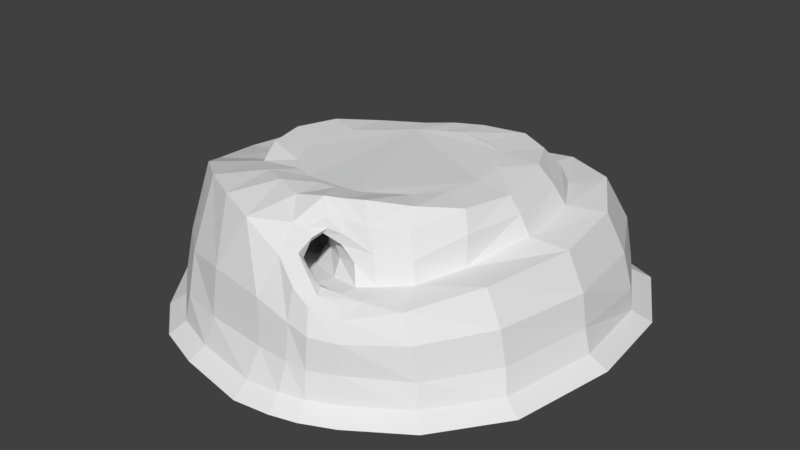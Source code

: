 # Source: Rock21.blend  (saved by Blender 2.79.0; exported with 4.5.12 LTS)
import bpy
from mathutils import Matrix  # noqa: F401  (used for matrix-valued properties, if any)

bpy.ops.wm.read_factory_settings(use_empty=True)
scene = bpy.context.scene
scene.name = 'Scene'

# ---- collections
col_collection_1 = bpy.data.collections.new('Collection 1'); scene.collection.children.link(col_collection_1)

# ---- world
world_world = bpy.data.worlds.new('World'); scene.world = world_world
world_world.color = (0.05088, 0.05088, 0.05088)
world_world.use_sun_shadow = False
world_world.sun_shadow_jitter_overblur = 0.0
world_world.cycles.sampling_method = 'MANUAL'

# ---- meshes
me_cylinder = bpy.data.meshes.new('Cylinder')
me_cylinder.from_pydata([(1.853, 15.55, -0.2253), (1.291, 13.33, 7.547), (7.641, 16.42, -0.4197), (6.024, 14.61, 7.547), (12.13, 14.68, -0.5273), (10.31, 12.51, 7.767), (15.27, 9.048, -0.5081), (13.22, 7.716, 7.542), (16.14, 1.52, -0.225), (13.89, 1.509, 7.214), (14.51, -6.177, -0.3787), (12.05, -5.406, 6.756), (10.88, -11.13, -0.3845), (8.807, -10.19, 5.765), (6.784, -13.86, -0.3817), (6.185, -13.02, 5.517), (-0.1258, -15.83, -0.346), (0.9648, -13.23, 8.501), (-5.316, -14.94, -0.1861), (-4.709, -12.42, 10.97), (-11.97, -10.97, -0.2299), (-10.22, -9.168, 10.64), (-15.05, -6.72, -0.186), (-12.79, -5.924, 9.126), (-16.48, -1.434, -0.2412), (-14.52, -0.9312, 8.04), (-15.52, 4.531, -0.2392), (-13.72, 3.732, 7.951), (-11.43, 9.476, -0.2285), (-9.733, 7.846, 7.595), (-5.906, 12.72, -0.2466), (-5.468, 10.67, 7.57), (1.463, 10.74, 7.476), (5.509, 11.57, 7.925), (8.609, 9.816, 7.791), (10.64, 6.139, 7.897), (10.99, 1.006, 7.514), (9.371, -4.112, 6.654), (7.462, -7.327, 7.875), (5.391, -8.927, 8.29), (1.337, -9.224, 11.46), (-3.41, -8.576, 11.05), (-7.765, -6.021, 10.31), (-9.857, -3.934, 9.204), (-10.89, -0.7734, 8.598), (-10.24, 3.07, 8.327), (-7.886, 6.515, 7.914), (-4.263, 8.614, 7.854), (1.225, 8.953, 10.79), (4.853, 9.272, 10.96), (7.555, 7.734, 10.99), (8.983, 4.828, 11.08), (9.545, 0.5377, 10.45), (8.631, -3.346, 10.57), (6.33, -5.922, 10.99), (4.053, -8.167, 11.58), (-8.878, -3.795, 10.84), (-9.572, -0.6304, 10.86), (-8.497, 2.591, 10.79), (-6.195, 5.281, 10.43), (-3.211, 7.135, 10.41), (2.605, 15.18, 1.886), (7.488, 16.13, 1.432), (12.1, 14.25, 1.153), (15.23, 8.67, 1.502), (15.53, 1.784, 1.511), (13.96, -5.616, 1.445), (10.59, -10.65, 1.402), (6.517, -13.53, 1.656), (0.3291, -14.89, 2.053), (-4.837, -14.35, 2.103), (-11.54, -11.05, 1.841), (-14.5, -6.52, 1.905), (-16.34, -1.2, 1.82), (-15.38, 4.439, 1.903), (-11.18, 9.324, 1.745), (-6.57, 11.91, 1.737), (1.029, 6.63, 10.87), (3.369, 6.485, 10.83), (5.424, 5.506, 10.85), (6.584, 3.103, 10.76), (6.895, 0.3791, 10.69), (6.431, -2.306, 10.77), (4.799, -4.498, 10.86), (3.069, -6.103, 11.0), (0.4744, -7.168, 11.06), (-2.591, -6.529, 10.77), (-5.43, -4.853, 10.66), (-6.464, -2.963, 10.74), (-6.709, -0.5517, 10.75), (-6.078, 1.735, 10.74), (-4.434, 3.971, 10.62), (-2.446, 5.276, 10.63), (-8.921, -13.61, -0.2464), (-7.354, -11.22, 11.16), (-5.518, -7.648, 10.83), (-8.384, -13.47, 2.126), (-4.184, -5.893, 10.7), (-2.017, -13.19, 10.35), (-1.02, -9.46, 10.95), (-1.016, -7.194, 10.98), (1.626, 14.32, 4.325), (6.826, 15.72, 4.262), (11.65, 13.93, 4.219), (14.51, 8.467, 4.337), (15.14, 1.745, 4.224), (13.42, -5.657, 4.159), (10.04, -10.73, 3.974), (6.418, -13.6, 4.051), (0.01056, -14.55, 5.599), (-4.485, -14.05, 5.949), (-11.16, -10.48, 5.293), (-14.17, -6.361, 4.794), (-15.99, -1.115, 4.352), (-14.86, 4.181, 4.503), (-10.69, 8.592, 4.263), (-5.615, 11.7, 4.228), (-8.195, -12.82, 5.504), (2.657, -15.58, -0.2495), (2.816, -13.93, 7.114), (2.333, -10.05, 9.683), (2.846, -14.92, 1.948), (2.86, -14.62, 4.791), (6.249, -11.28, 6.126), (2.027, -12.52, 8.734), (4.251, -14.07, 6.252), (4.583, -15.03, -0.2732), (4.373, -14.67, 1.772), (4.576, -14.61, 4.369), (3.937, -12.51, 6.962), (7.817, -7.681, 6.264), (1.982, -11.14, 9.32), (6.023, -9.427, 6.281), (4.278, -13.23, 6.74), (0.4422, -11.41, 10.04), (3.308, -13.03, 7.802), (3.422, -9.493, 9.291), (1.875, -6.739, 11.05), (2.591, -8.712, 11.46), (2.232, -8.832, 6.945), (0.5431, -9.571, 9.221), (1.917, -10.96, 5.844), (0.3595, -11.72, 8.158), (1.038, -11.91, 6.765), (0.2693, -10.62, 8.946), (2.493, -9.735, 5.884), (1.442, -8.644, 8.316), (1.819, -11.86, 8.076), (1.547, -11.16, 8.723), (3.114, -9.587, 8.553), (4.2, -9.539, 7.515), (3.27, -12.24, 6.822), (4.655, -11.4, 6.093), (1.963, -10.09, 9.215), (4.889, -10.22, 6.228), (0.03622, -7.38, 6.386), (-1.259, -7.639, 8.351), (-1.487, -9.398, 5.29), (-2.614, -9.722, 7.493), (-2.448, -10.12, 6.092), (-2.25, -8.681, 8.548), (-0.526, -8.306, 5.289), (-0.5345, -7.008, 7.585), (-1.949, -5.597, 5.305), (-2.903, -5.675, 7.777), (-4.09, -6.39, 4.275), (-4.79, -6.475, 6.806), (-4.85, -6.623, 5.41), (-4.336, -5.977, 7.691), (-2.575, -5.925, 4.349), (-2.029, -5.263, 6.781), (-2.137, -3.466, 4.196), (-3.018, -3.012, 6.707), (-4.411, -3.614, 3.362), (-5.259, -2.918, 6.021), (-5.403, -3.253, 4.507), (-4.237, -2.857, 6.817), (-3.093, -3.661, 3.065), (-2.194, -3.283, 5.637), (0.4642, -0.2666, 2.763), (-0.2455, 0.8283, 5.109), (-2.016, 0.6038, 2.164), (-2.439, 1.996, 4.768), (-2.891, 1.72, 3.107), (-1.436, 1.515, 5.268), (-0.7878, 0.02995, 1.831), (0.453, 0.1437, 3.992), (1.503, 3.69, 2.105), (0.7183, 3.888, 4.585), (-0.8799, 3.711, 1.459), (-1.779, 4.069, 4.017), (-2.05, 4.051, 2.615), (-0.5337, 4.137, 4.717), (0.3933, 3.826, 1.302), (1.458, 3.75, 3.354), (-2.486, -1.886, 2.651), (-3.58, -1.117, 2.764), (-1.266, -2.018, 4.642), (-1.401, -2.046, 3.429), (-2.016, -1.457, 5.783), (-4.261, -0.2082, 5.391), (-3.033, -0.4515, 5.76), (-4.199, -0.5694, 3.977), (1.017, 8.358, 3.001), (-0.3276, 7.834, 0.9303), (-1.067, 7.729, 4.225), (-2.349, 6.962, 2.334), (-2.053, 7.212, 3.592), (-1.438, 7.222, 1.186), (0.4197, 8.277, 4.113), (0.892, 8.229, 1.688), (-4.339, 12.1, 3.568), (-4.704, 12.25, 1.82), (-1.874, 12.94, 4.141), (0.2838, 14.08, 0.3517), (-0.04534, 13.87, 3.558), (1.057, 14.14, 1.831), (-4.024, 12.54, 0.3274), (-1.87, 13.37, -0.03994), (-2.08, 14.43, -0.6221), (-2.388, 12.17, 7.732), (-1.582, 9.68, 7.748), (-1.089, 8.258, 10.62), (0.08473, 12.5, 0.7516), (-0.5924, 6.016, 10.71), (-2.044, 12.93, 4.85), (5.466, -12.59, 6.191), (-3.101, 11.27, 0.7849), (0.5131, 12.71, 2.185), (-3.816, 11.0, 2.017), (-0.1075, 12.2, 3.538), (-3.371, 11.07, 3.344), (-1.395, 12.0, 0.4542), (-1.769, 11.65, 3.824), (10.28, 0.8063, 9.106), (-10.42, -0.6744, 9.714), (9.193, -3.757, 8.941), (-9.531, 2.922, 9.566), (6.769, -6.86, 9.607), (-7.032, 6.012, 9.168), (4.645, -8.688, 10.04), (-3.766, 8.134, 9.048), (-9.855, -3.498, 10.01), (1.352, 9.829, 9.113), (5.275, 10.62, 9.449), (9.801, 5.609, 9.558), (8.332, 9.082, 9.248), (2.157, -9.995, 10.41), (1.403, -11.02, 9.784), (3.01, -9.275, 10.29), (-1.145, 9.242, 9.124), (2.019, 17.04, -1.217), (8.319, 17.99, -1.429), (13.2, 16.1, -1.546), (16.63, 9.968, -1.525), (17.57, 1.773, -1.217), (15.8, -6.604, -1.384), (11.84, -11.99, -1.39), (7.386, -14.97, -1.387), (-0.1353, -17.11, -1.349), (-5.785, -16.14, -1.174), (-13.02, -11.82, -1.222), (-16.39, -7.196, -1.174), (-17.94, -1.442, -1.234), (-16.9, 5.051, -1.232), (-12.44, 10.43, -1.221), (-6.428, 13.97, -1.24), (-9.709, -14.69, -1.24), (2.893, -16.84, -1.243), (4.99, -16.24, -1.269), (-2.262, 15.82, -1.649)], [], [(101, 1, 3, 102), (102, 3, 5, 103), (103, 5, 7, 104), (104, 7, 9, 105), (105, 9, 11, 106), (106, 11, 13, 107), (107, 13, 15, 108), (122, 119, 17, 109), (98, 19, 110), (117, 94, 21, 111), (111, 21, 23, 112), (112, 23, 25, 113), (113, 25, 27, 114), (114, 27, 29, 115), (3, 33, 34, 5), (115, 29, 31, 116), (225, 220, 1, 101), (250, 243, 32, 221), (132, 130, 38, 39), (23, 43, 44, 25), (9, 36, 37, 11), (19, 41, 95, 94), (29, 46, 47, 31), (5, 34, 35, 7), (135, 133, 129, 124), (1, 32, 33, 3), (1, 220, 221, 32), (38, 130, 37), (130, 11, 37), (125, 15, 226, 133), (27, 45, 46, 29), (134, 40, 99), (134, 99, 98), (60, 59, 91, 92), (244, 246, 34, 33), (234, 245, 51, 52), (43, 42, 56, 242), (235, 242, 56, 57), (236, 234, 52, 53), (238, 236, 53, 54), (239, 237, 58, 59), (240, 238, 54, 55), (241, 239, 59, 60), (243, 48, 49, 244), (249, 136, 39, 240), (245, 246, 50, 51), (218, 232, 223, 214), (28, 75, 76, 30), (26, 74, 75, 28), (24, 73, 74, 26), (22, 72, 73, 24), (20, 71, 72, 22), (93, 96, 71, 20), (109, 110, 70, 69), (118, 121, 69, 16), (12, 67, 68, 14), (10, 66, 67, 12), (8, 65, 66, 10), (6, 64, 65, 8), (4, 63, 64, 6), (2, 62, 63, 4), (0, 61, 62, 2), (78, 77, 224, 92, 91, 90, 89, 88, 87, 97, 86, 100, 85, 137, 84, 83, 82, 81, 80, 79), (138, 55, 84, 137), (49, 48, 77, 78), (222, 60, 92, 224), (99, 40, 85, 100), (50, 49, 78, 79), (95, 41, 86, 97), (51, 50, 79, 80), (56, 42, 87, 88), (52, 51, 80, 81), (57, 56, 88, 89), (53, 52, 81, 82), (58, 57, 89, 90), (54, 53, 82, 83), (59, 58, 90, 91), (55, 54, 83, 84), (42, 95, 97, 87), (18, 70, 96, 93), (94, 95, 42, 21), (110, 19, 94, 117), (41, 99, 100, 86), (7, 35, 36, 9), (109, 17, 98), (109, 98, 110), (70, 110, 117, 96), (215, 216, 228, 230), (75, 115, 116, 76), (74, 114, 115, 75), (73, 113, 114, 74), (72, 112, 113, 73), (71, 111, 112, 72), (96, 117, 111, 71), (121, 122, 109, 69), (67, 107, 108, 68), (66, 106, 107, 67), (65, 105, 106, 66), (64, 104, 105, 65), (63, 103, 104, 64), (62, 102, 103, 63), (61, 101, 102, 62), (237, 235, 57, 58), (127, 128, 122, 121), (126, 127, 121, 118), (248, 131, 120, 247), (128, 125, 119, 122), (17, 119, 135, 124), (17, 134, 98), (13, 11, 130), (133, 226, 123, 129), (98, 99, 41, 19), (44, 45, 27, 25), (21, 42, 43, 23), (13, 130, 123), (15, 13, 123, 226), (119, 125, 133, 135), (108, 15, 125, 128), (14, 68, 127, 126), (68, 108, 128, 127), (124, 131, 248, 134), (16, 69, 70, 18), (132, 123, 130), (40, 138, 137, 85), (247, 120, 136, 249), (148, 147, 142, 144), (150, 149, 146, 139), (147, 151, 143, 142), (151, 152, 141, 143), (153, 148, 144, 140), (149, 153, 140, 146), (154, 150, 139, 145), (152, 154, 145, 141), (123, 132, 154, 152), (132, 39, 150, 154), (136, 120, 153, 149), (120, 131, 148, 153), (129, 123, 152, 151), (124, 129, 151, 147), (39, 136, 149, 150), (131, 124, 147, 148), (139, 146, 162, 155), (146, 140, 156, 162), (144, 142, 158, 160), (142, 143, 159, 158), (140, 144, 160, 156), (145, 139, 155, 161), (143, 141, 157, 159), (141, 145, 161, 157), (156, 160, 168, 164), (161, 155, 163, 169), (159, 157, 165, 167), (157, 161, 169, 165), (155, 162, 170, 163), (162, 156, 164, 170), (160, 158, 166, 168), (158, 159, 167, 166), (170, 164, 172, 178), (168, 166, 174, 176), (166, 167, 175, 174), (164, 168, 176, 172), (169, 163, 171, 177), (167, 165, 173, 175), (165, 169, 177, 173), (163, 170, 178, 171), (196, 195, 185, 181), (198, 197, 186, 179), (197, 199, 180, 186), (201, 200, 182, 184), (200, 202, 183, 182), (199, 201, 184, 180), (195, 198, 179, 185), (202, 196, 181, 183), (190, 191, 206, 207), (185, 179, 187, 193), (183, 181, 189, 191), (181, 185, 193, 189), (179, 186, 194, 187), (186, 180, 188, 194), (184, 182, 190, 192), (182, 183, 191, 190), (175, 173, 196, 202), (177, 171, 198, 195), (172, 176, 201, 199), (174, 175, 202, 200), (176, 174, 200, 201), (178, 172, 199, 197), (171, 178, 197, 198), (173, 177, 195, 196), (205, 207, 231, 233), (192, 190, 207, 205), (194, 188, 209, 203), (187, 194, 203, 210), (189, 193, 204, 208), (191, 189, 208, 206), (193, 187, 210, 204), (188, 192, 205, 209), (209, 205, 233, 230), (223, 210, 203, 228), (210, 223, 232, 204), (209, 230, 228, 203), (206, 229, 231, 207), (204, 232, 227, 208), (208, 227, 229, 206), (180, 184, 192, 188), (101, 61, 216, 215), (116, 225, 213, 211), (30, 76, 212, 217), (219, 218, 214, 0), (225, 101, 215, 213), (61, 0, 214, 216), (76, 116, 211, 212), (30, 217, 218, 219), (217, 227, 232, 218), (48, 222, 224, 77), (213, 215, 230, 233), (241, 250, 221, 47), (116, 31, 220, 225), (217, 212, 229, 227), (211, 213, 233, 231), (212, 211, 231, 229), (216, 214, 223, 228), (124, 134, 17), (60, 222, 250, 241), (40, 247, 249, 138), (134, 248, 247, 40), (45, 44, 235, 237), (35, 34, 246, 245), (138, 249, 240, 55), (32, 243, 244, 33), (47, 46, 239, 241), (39, 38, 238, 240), (46, 45, 237, 239), (38, 37, 236, 238), (37, 36, 234, 236), (44, 43, 242, 235), (36, 35, 245, 234), (49, 50, 246, 244), (222, 48, 243, 250), (31, 47, 221, 220), (22, 24, 263, 262), (14, 126, 269, 258), (2, 4, 253, 252), (12, 14, 258, 257), (93, 20, 261, 267), (28, 30, 266, 265), (30, 219, 270, 266), (126, 118, 268, 269), (8, 10, 256, 255), (24, 26, 264, 263), (4, 6, 254, 253), (118, 16, 259, 268), (0, 2, 252, 251), (20, 22, 262, 261), (219, 0, 251, 270), (10, 12, 257, 256), (18, 93, 267, 260), (26, 28, 265, 264), (16, 18, 260, 259), (6, 8, 255, 254)])
me_cylinder.use_remesh_preserve_volume = False
me_cylinder.use_remesh_preserve_attributes = False
me_cylinder.use_mirror_vertex_groups = False
me_cylinder.update()

# ---- objects
ob_cylinder = bpy.data.objects.new('Cylinder', me_cylinder)

# ---- transforms, parenting, visibility, modifiers, constraints
ob_cylinder.location = (0.0, 0.0, 0.0)
ob_cylinder.lineart.crease_threshold = 0.0

# ---- collection membership
col_collection_1.objects.link(ob_cylinder)

# ---- scene / render settings (as saved in the file)
scene.frame_start = 1; scene.frame_end = 250; scene.frame_set(1)
scene.render.engine = 'BLENDER_EEVEE_NEXT'
scene.render.resolution_percentage = 50
scene.render.dither_intensity = 0.0
scene.cycles.use_denoising = False
scene.cycles.samples = 128
scene.cycles.sampling_pattern = 'TABULATED_SOBOL'
scene.cycles.use_adaptive_sampling = False
scene.cycles.use_light_tree = False
scene.cycles.blur_glossy = 0.0
scene.cycles.sample_clamp_indirect = 0.0
scene.view_settings.view_transform = 'Standard'
bpy.context.view_layer.update()

# ---- added for rendering (the .blend has no active camera and no usable light): camera, sun
cam_auto = bpy.data.cameras.new('AutoCamera')
cam_auto.lens = 50.0
cam_auto.sensor_width = 36.0
cam_auto.clip_end = 1000.0
ob_auto_camera = bpy.data.objects.new('AutoCamera', cam_auto)
scene.collection.objects.link(ob_auto_camera)
ob_auto_camera.location = (47.612, -56.9165, 43.2032)
ob_auto_camera.rotation_euler = (1.09748, -7.21219e-08, 0.694738)
scene.camera = ob_auto_camera
light_auto_sun = bpy.data.lights.new('AutoSun', 'SUN')
light_auto_sun.energy = 3.0
light_auto_sun.angle = 0.0523599
ob_auto_sun = bpy.data.objects.new('AutoSun', light_auto_sun)
scene.collection.objects.link(ob_auto_sun)
ob_auto_sun.rotation_euler = (0.872665, 0.174533, 0.523599)
bpy.context.view_layer.update()

